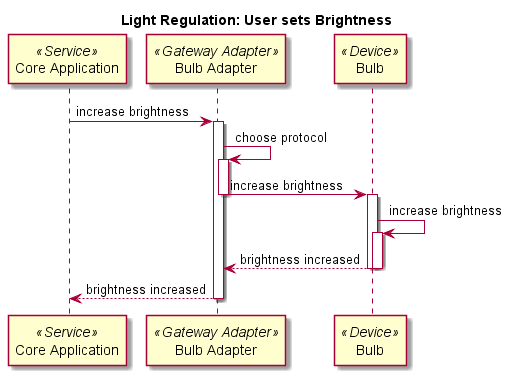

The diagram above was rendered by PlantUML. Its source (embedded in the PNG):
@startuml sequence
title Light Regulation: User sets Brightness
participant ca as "Core Application" <<Service>>
participant ba as "Bulb Adapter" <<Gateway Adapter>>
participant b as "Bulb" <<Device>>

ca -> ba: increase brightness
activate ba
ba -> ba: choose protocol
activate ba
ba -> b: increase brightness
deactivate ba
activate b
b->b: increase brightness
activate b
b --> ba: brightness increased
deactivate b
deactivate b
ba --> ca: brightness increased
deactivate ba
@enduml